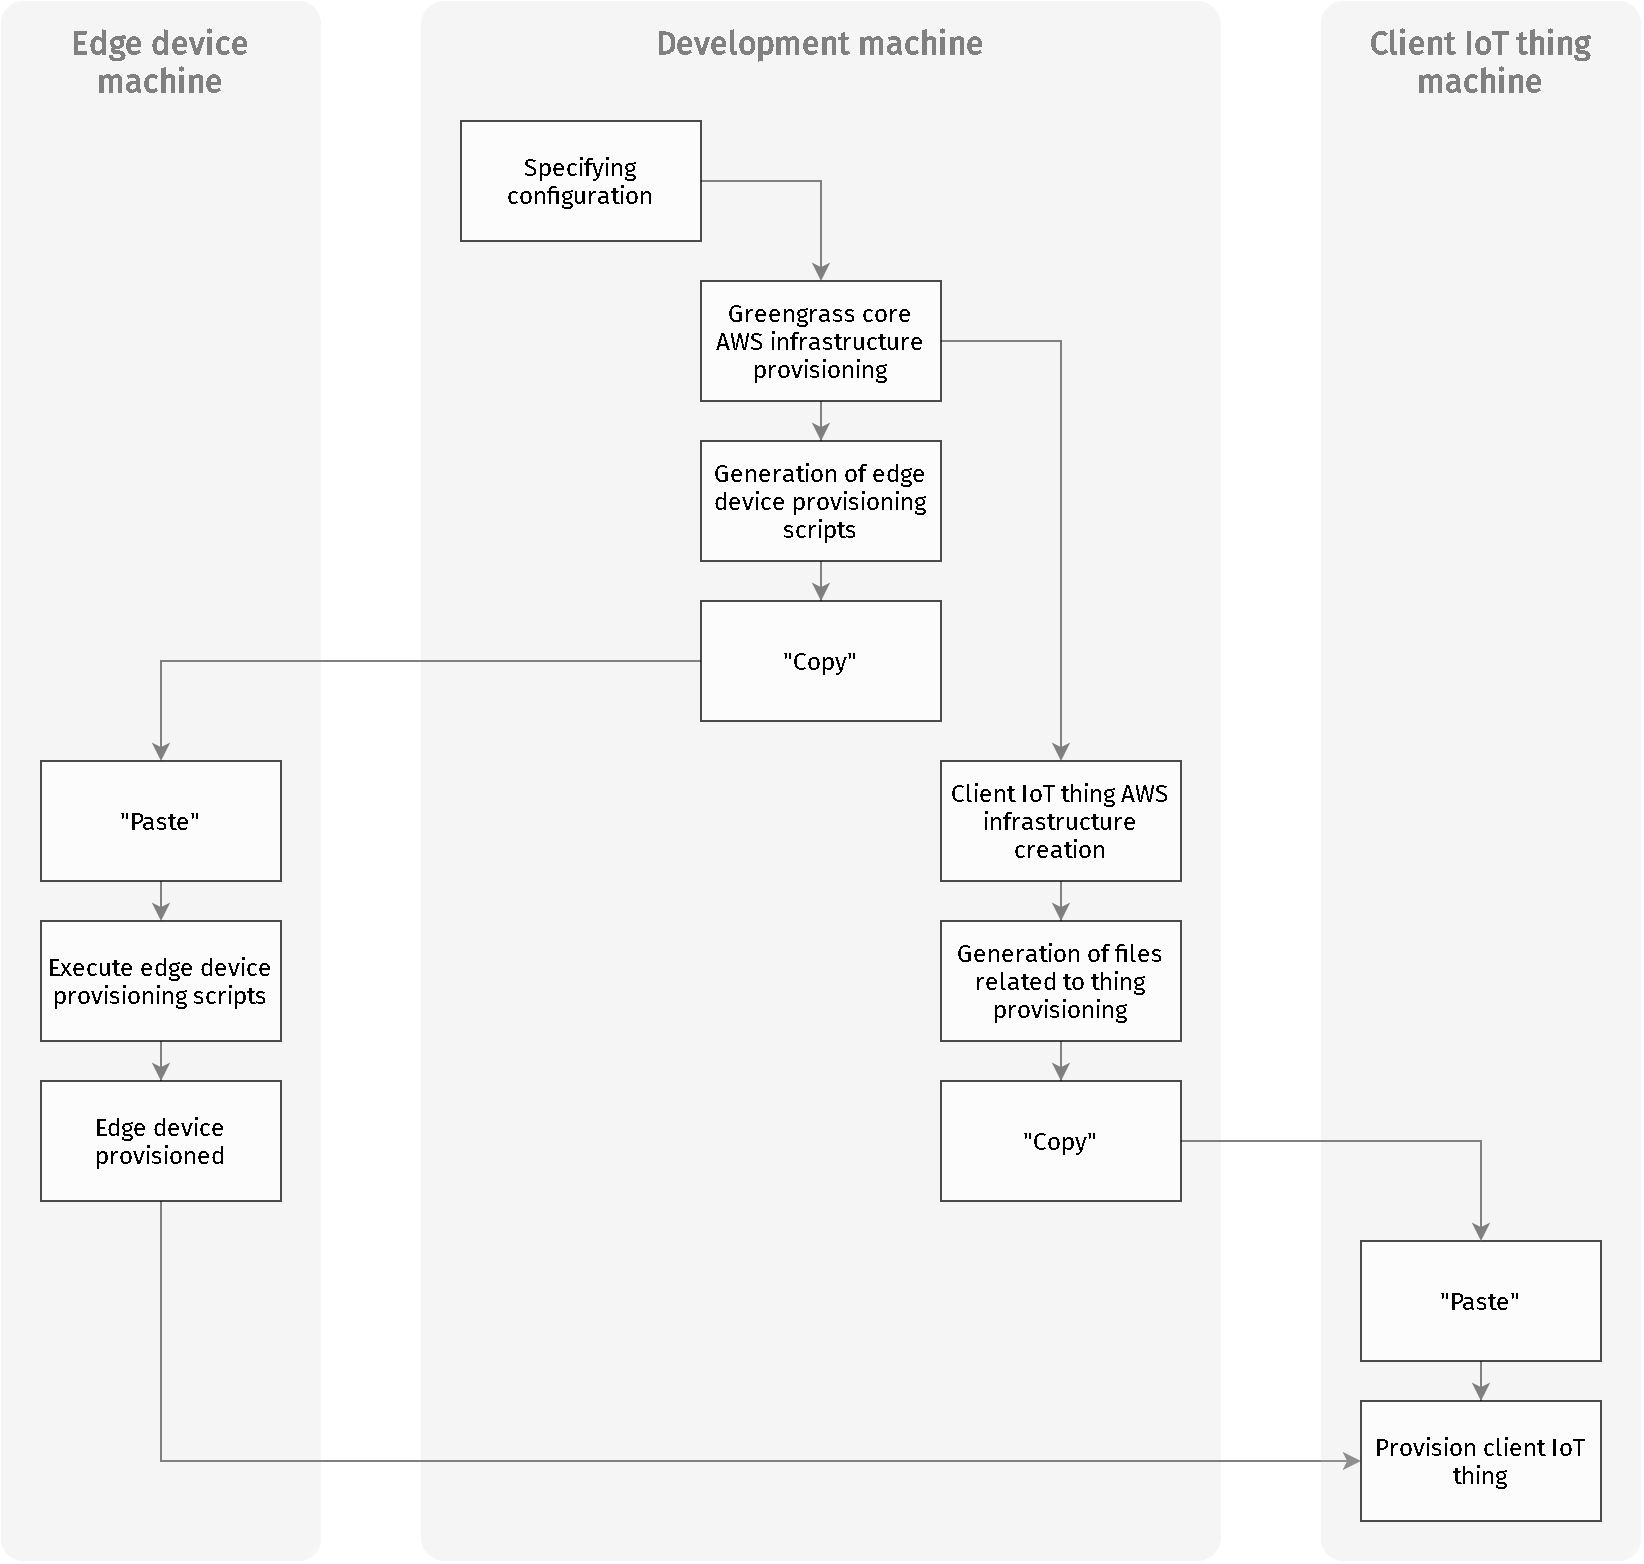

The diagram above was exported from draw.io. Its source (the exported page's mxGraphModel, read from the mxfile embedded in the PNG):
<mxGraphModel dx="1951" dy="1209" grid="1" gridSize="10" guides="1" tooltips="1" connect="1" arrows="1" fold="1" page="0" pageScale="1" pageWidth="850" pageHeight="1100" background="none" math="0" shadow="0">
  <root>
    <mxCell id="0" />
    <mxCell id="1" parent="0" />
    <mxCell id="U4NXB_-XtTxu-Jo7Kwh1-2" value="Development machine" style="rounded=1;whiteSpace=wrap;html=1;fillColor=#CCCCCC;opacity=20;verticalAlign=top;spacingTop=5;fontSize=16;fontFamily=Fira Sans;fontSource=https%3A%2F%2Ffonts.googleapis.com%2Fcss%3Ffamily%3DFira%2BSans;arcSize=3;strokeColor=none;fontColor=#808080;fontStyle=1" parent="1" vertex="1">
      <mxGeometry x="60" y="30" width="400" height="780" as="geometry" />
    </mxCell>
    <mxCell id="U4NXB_-XtTxu-Jo7Kwh1-4" style="edgeStyle=orthogonalEdgeStyle;rounded=0;orthogonalLoop=1;jettySize=auto;html=1;fontFamily=Fira Sans;fontSource=https%3A%2F%2Ffonts.googleapis.com%2Fcss%3Ffamily%3DFira%2BSans;fontSize=16;strokeColor=#808080;exitX=1;exitY=0.5;exitDx=0;exitDy=0;" parent="1" source="U4NXB_-XtTxu-Jo7Kwh1-1" target="U4NXB_-XtTxu-Jo7Kwh1-3" edge="1">
      <mxGeometry relative="1" as="geometry" />
    </mxCell>
    <mxCell id="U4NXB_-XtTxu-Jo7Kwh1-1" value="Specifying configuration" style="rounded=0;whiteSpace=wrap;html=1;opacity=70;fillColor=#FFFFFF;fontFamily=Fira Sans;fontSource=https%3A%2F%2Ffonts.googleapis.com%2Fcss%3Ffamily%3DFira%2BSans;" parent="1" vertex="1">
      <mxGeometry x="80" y="90" width="120" height="60" as="geometry" />
    </mxCell>
    <mxCell id="U4NXB_-XtTxu-Jo7Kwh1-6" value="" style="edgeStyle=orthogonalEdgeStyle;rounded=0;orthogonalLoop=1;jettySize=auto;html=1;fontFamily=Fira Sans;fontSource=https%3A%2F%2Ffonts.googleapis.com%2Fcss%3Ffamily%3DFira%2BSans;fontSize=16;strokeColor=#808080;" parent="1" source="U4NXB_-XtTxu-Jo7Kwh1-3" target="U4NXB_-XtTxu-Jo7Kwh1-5" edge="1">
      <mxGeometry relative="1" as="geometry" />
    </mxCell>
    <mxCell id="U4NXB_-XtTxu-Jo7Kwh1-18" style="edgeStyle=orthogonalEdgeStyle;rounded=0;orthogonalLoop=1;jettySize=auto;html=1;exitX=1;exitY=0.5;exitDx=0;exitDy=0;fontFamily=Fira Sans;fontSource=https%3A%2F%2Ffonts.googleapis.com%2Fcss%3Ffamily%3DFira%2BSans;fontSize=16;strokeColor=#808080;" parent="1" source="U4NXB_-XtTxu-Jo7Kwh1-3" target="U4NXB_-XtTxu-Jo7Kwh1-17" edge="1">
      <mxGeometry relative="1" as="geometry" />
    </mxCell>
    <mxCell id="U4NXB_-XtTxu-Jo7Kwh1-3" value="Greengrass core AWS infrastructure provisioning" style="rounded=0;whiteSpace=wrap;html=1;opacity=70;fillColor=#FFFFFF;fontFamily=Fira Sans;fontSource=https%3A%2F%2Ffonts.googleapis.com%2Fcss%3Ffamily%3DFira%2BSans;" parent="1" vertex="1">
      <mxGeometry x="200" y="170" width="120" height="60" as="geometry" />
    </mxCell>
    <mxCell id="U4NXB_-XtTxu-Jo7Kwh1-11" style="edgeStyle=orthogonalEdgeStyle;rounded=0;orthogonalLoop=1;jettySize=auto;html=1;exitX=0.5;exitY=1;exitDx=0;exitDy=0;fontFamily=Fira Sans;fontSource=https%3A%2F%2Ffonts.googleapis.com%2Fcss%3Ffamily%3DFira%2BSans;fontSize=16;strokeColor=#808080;" parent="1" source="U4NXB_-XtTxu-Jo7Kwh1-5" target="U4NXB_-XtTxu-Jo7Kwh1-8" edge="1">
      <mxGeometry relative="1" as="geometry" />
    </mxCell>
    <mxCell id="U4NXB_-XtTxu-Jo7Kwh1-5" value="Generation of edge device provisioning scripts" style="rounded=0;whiteSpace=wrap;html=1;opacity=70;fillColor=#FFFFFF;fontFamily=Fira Sans;fontSource=https%3A%2F%2Ffonts.googleapis.com%2Fcss%3Ffamily%3DFira%2BSans;" parent="1" vertex="1">
      <mxGeometry x="200" y="250" width="120" height="60" as="geometry" />
    </mxCell>
    <mxCell id="U4NXB_-XtTxu-Jo7Kwh1-7" value="Edge device&lt;br&gt;machine" style="rounded=1;whiteSpace=wrap;html=1;fillColor=#CCCCCC;opacity=20;verticalAlign=top;spacingTop=5;fontSize=16;fontFamily=Fira Sans;fontSource=https%3A%2F%2Ffonts.googleapis.com%2Fcss%3Ffamily%3DFira%2BSans;arcSize=7;strokeColor=none;fontColor=#808080;fontStyle=1" parent="1" vertex="1">
      <mxGeometry x="-150" y="30" width="160" height="780" as="geometry" />
    </mxCell>
    <mxCell id="U4NXB_-XtTxu-Jo7Kwh1-10" style="edgeStyle=orthogonalEdgeStyle;rounded=0;orthogonalLoop=1;jettySize=auto;html=1;exitX=0;exitY=0.5;exitDx=0;exitDy=0;fontFamily=Fira Sans;fontSource=https%3A%2F%2Ffonts.googleapis.com%2Fcss%3Ffamily%3DFira%2BSans;fontSize=16;strokeColor=#808080;" parent="1" source="U4NXB_-XtTxu-Jo7Kwh1-8" target="U4NXB_-XtTxu-Jo7Kwh1-9" edge="1">
      <mxGeometry relative="1" as="geometry" />
    </mxCell>
    <mxCell id="U4NXB_-XtTxu-Jo7Kwh1-8" value="&quot;Copy&quot;" style="rounded=0;whiteSpace=wrap;html=1;opacity=70;fillColor=#FFFFFF;fontFamily=Fira Sans;fontSource=https%3A%2F%2Ffonts.googleapis.com%2Fcss%3Ffamily%3DFira%2BSans;" parent="1" vertex="1">
      <mxGeometry x="200" y="330" width="120" height="60" as="geometry" />
    </mxCell>
    <mxCell id="U4NXB_-XtTxu-Jo7Kwh1-13" style="edgeStyle=orthogonalEdgeStyle;rounded=0;orthogonalLoop=1;jettySize=auto;html=1;exitX=0.5;exitY=1;exitDx=0;exitDy=0;entryX=0.5;entryY=0;entryDx=0;entryDy=0;fontFamily=Fira Sans;fontSource=https%3A%2F%2Ffonts.googleapis.com%2Fcss%3Ffamily%3DFira%2BSans;fontSize=16;strokeColor=#808080;" parent="1" source="U4NXB_-XtTxu-Jo7Kwh1-9" target="U4NXB_-XtTxu-Jo7Kwh1-12" edge="1">
      <mxGeometry relative="1" as="geometry" />
    </mxCell>
    <mxCell id="U4NXB_-XtTxu-Jo7Kwh1-9" value="&quot;Paste&quot;" style="rounded=0;whiteSpace=wrap;html=1;opacity=70;fillColor=#FFFFFF;fontFamily=Fira Sans;fontSource=https%3A%2F%2Ffonts.googleapis.com%2Fcss%3Ffamily%3DFira%2BSans;" parent="1" vertex="1">
      <mxGeometry x="-130" y="410" width="120" height="60" as="geometry" />
    </mxCell>
    <mxCell id="U4NXB_-XtTxu-Jo7Kwh1-16" value="" style="edgeStyle=orthogonalEdgeStyle;rounded=0;orthogonalLoop=1;jettySize=auto;html=1;fontFamily=Fira Sans;fontSource=https%3A%2F%2Ffonts.googleapis.com%2Fcss%3Ffamily%3DFira%2BSans;fontSize=16;strokeColor=#808080;" parent="1" source="U4NXB_-XtTxu-Jo7Kwh1-12" target="U4NXB_-XtTxu-Jo7Kwh1-15" edge="1">
      <mxGeometry relative="1" as="geometry" />
    </mxCell>
    <mxCell id="U4NXB_-XtTxu-Jo7Kwh1-12" value="Execute edge device provisioning scripts" style="rounded=0;whiteSpace=wrap;html=1;opacity=70;fillColor=#FFFFFF;fontFamily=Fira Sans;fontSource=https%3A%2F%2Ffonts.googleapis.com%2Fcss%3Ffamily%3DFira%2BSans;" parent="1" vertex="1">
      <mxGeometry x="-130" y="490" width="120" height="60" as="geometry" />
    </mxCell>
    <mxCell id="KhnA6-96OKRCXrS4KOcq-2" style="edgeStyle=orthogonalEdgeStyle;rounded=0;orthogonalLoop=1;jettySize=auto;html=1;exitX=0.5;exitY=1;exitDx=0;exitDy=0;entryX=0;entryY=0.5;entryDx=0;entryDy=0;fontFamily=Fira Sans;fontSource=https%3A%2F%2Ffonts.googleapis.com%2Fcss%3Ffamily%3DFira%2BSans;fontSize=16;strokeColor=#808080;" edge="1" parent="1" source="U4NXB_-XtTxu-Jo7Kwh1-15" target="U4NXB_-XtTxu-Jo7Kwh1-25">
      <mxGeometry relative="1" as="geometry" />
    </mxCell>
    <mxCell id="U4NXB_-XtTxu-Jo7Kwh1-15" value="Edge device provisioned" style="rounded=0;whiteSpace=wrap;html=1;opacity=70;fillColor=#FFFFFF;fontFamily=Fira Sans;fontSource=https%3A%2F%2Ffonts.googleapis.com%2Fcss%3Ffamily%3DFira%2BSans;" parent="1" vertex="1">
      <mxGeometry x="-130" y="570" width="120" height="60" as="geometry" />
    </mxCell>
    <mxCell id="U4NXB_-XtTxu-Jo7Kwh1-20" style="edgeStyle=orthogonalEdgeStyle;rounded=0;orthogonalLoop=1;jettySize=auto;html=1;exitX=0.5;exitY=1;exitDx=0;exitDy=0;fontFamily=Fira Sans;fontSource=https%3A%2F%2Ffonts.googleapis.com%2Fcss%3Ffamily%3DFira%2BSans;fontSize=16;strokeColor=#808080;" parent="1" source="U4NXB_-XtTxu-Jo7Kwh1-17" target="U4NXB_-XtTxu-Jo7Kwh1-19" edge="1">
      <mxGeometry relative="1" as="geometry" />
    </mxCell>
    <mxCell id="U4NXB_-XtTxu-Jo7Kwh1-17" value="Client IoT thing AWS infrastructure creation" style="rounded=0;whiteSpace=wrap;html=1;opacity=70;fillColor=#FFFFFF;fontFamily=Fira Sans;fontSource=https%3A%2F%2Ffonts.googleapis.com%2Fcss%3Ffamily%3DFira%2BSans;" parent="1" vertex="1">
      <mxGeometry x="320" y="410" width="120" height="60" as="geometry" />
    </mxCell>
    <mxCell id="U4NXB_-XtTxu-Jo7Kwh1-27" style="edgeStyle=orthogonalEdgeStyle;rounded=0;orthogonalLoop=1;jettySize=auto;html=1;exitX=0.5;exitY=1;exitDx=0;exitDy=0;strokeColor=#808080;fontFamily=Fira Sans;fontSource=https%3A%2F%2Ffonts.googleapis.com%2Fcss%3Ffamily%3DFira%2BSans;fontSize=16;" parent="1" source="U4NXB_-XtTxu-Jo7Kwh1-19" target="U4NXB_-XtTxu-Jo7Kwh1-23" edge="1">
      <mxGeometry relative="1" as="geometry" />
    </mxCell>
    <mxCell id="U4NXB_-XtTxu-Jo7Kwh1-19" value="Generation of files related to thing provisioning" style="rounded=0;whiteSpace=wrap;html=1;opacity=70;fillColor=#FFFFFF;fontFamily=Fira Sans;fontSource=https%3A%2F%2Ffonts.googleapis.com%2Fcss%3Ffamily%3DFira%2BSans;" parent="1" vertex="1">
      <mxGeometry x="320" y="490" width="120" height="60" as="geometry" />
    </mxCell>
    <mxCell id="U4NXB_-XtTxu-Jo7Kwh1-21" value="Client IoT thing machine" style="rounded=1;whiteSpace=wrap;html=1;fillColor=#CCCCCC;opacity=20;verticalAlign=top;spacingTop=5;fontSize=16;fontFamily=Fira Sans;fontSource=https%3A%2F%2Ffonts.googleapis.com%2Fcss%3Ffamily%3DFira%2BSans;arcSize=7;strokeColor=none;fontColor=#808080;fontStyle=1" parent="1" vertex="1">
      <mxGeometry x="510" y="30" width="160" height="780" as="geometry" />
    </mxCell>
    <mxCell id="U4NXB_-XtTxu-Jo7Kwh1-26" style="edgeStyle=orthogonalEdgeStyle;rounded=0;orthogonalLoop=1;jettySize=auto;html=1;exitX=0.5;exitY=1;exitDx=0;exitDy=0;fontFamily=Fira Sans;fontSource=https%3A%2F%2Ffonts.googleapis.com%2Fcss%3Ffamily%3DFira%2BSans;fontSize=16;strokeColor=#808080;" parent="1" source="U4NXB_-XtTxu-Jo7Kwh1-22" target="U4NXB_-XtTxu-Jo7Kwh1-25" edge="1">
      <mxGeometry relative="1" as="geometry" />
    </mxCell>
    <mxCell id="U4NXB_-XtTxu-Jo7Kwh1-22" value="&quot;Paste&quot;" style="rounded=0;whiteSpace=wrap;html=1;opacity=70;fillColor=#FFFFFF;fontFamily=Fira Sans;fontSource=https%3A%2F%2Ffonts.googleapis.com%2Fcss%3Ffamily%3DFira%2BSans;" parent="1" vertex="1">
      <mxGeometry x="530" y="650" width="120" height="60" as="geometry" />
    </mxCell>
    <mxCell id="U4NXB_-XtTxu-Jo7Kwh1-24" style="edgeStyle=orthogonalEdgeStyle;rounded=0;orthogonalLoop=1;jettySize=auto;html=1;exitX=1;exitY=0.5;exitDx=0;exitDy=0;fontFamily=Fira Sans;fontSource=https%3A%2F%2Ffonts.googleapis.com%2Fcss%3Ffamily%3DFira%2BSans;fontSize=16;strokeColor=#808080;" parent="1" source="U4NXB_-XtTxu-Jo7Kwh1-23" target="U4NXB_-XtTxu-Jo7Kwh1-22" edge="1">
      <mxGeometry relative="1" as="geometry" />
    </mxCell>
    <mxCell id="U4NXB_-XtTxu-Jo7Kwh1-23" value="&quot;Copy&quot;" style="rounded=0;whiteSpace=wrap;html=1;opacity=70;fillColor=#FFFFFF;fontFamily=Fira Sans;fontSource=https%3A%2F%2Ffonts.googleapis.com%2Fcss%3Ffamily%3DFira%2BSans;" parent="1" vertex="1">
      <mxGeometry x="320" y="570" width="120" height="60" as="geometry" />
    </mxCell>
    <mxCell id="U4NXB_-XtTxu-Jo7Kwh1-25" value="Provision client IoT thing" style="rounded=0;whiteSpace=wrap;html=1;opacity=70;fillColor=#FFFFFF;fontFamily=Fira Sans;fontSource=https%3A%2F%2Ffonts.googleapis.com%2Fcss%3Ffamily%3DFira%2BSans;" parent="1" vertex="1">
      <mxGeometry x="530" y="730" width="120" height="60" as="geometry" />
    </mxCell>
  </root>
</mxGraphModel>